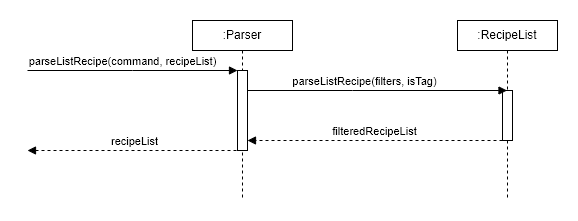

The diagram above was exported from draw.io. Its source (the exported page's mxGraphModel, read from the mxfile embedded in the PNG):
<mxGraphModel dx="1050" dy="573" grid="1" gridSize="10" guides="1" tooltips="1" connect="1" arrows="1" fold="1" page="1" pageScale="1" pageWidth="850" pageHeight="1100" math="0" shadow="0">
  <root>
    <mxCell id="0" />
    <mxCell id="1" parent="0" />
    <mxCell id="_4tWyV2C19qWUv99Xz-C-1" value=":RecipeList" style="shape=umlLifeline;perimeter=lifelinePerimeter;whiteSpace=wrap;html=1;container=1;dropTarget=0;collapsible=0;recursiveResize=0;outlineConnect=0;portConstraint=eastwest;newEdgeStyle={&quot;edgeStyle&quot;:&quot;elbowEdgeStyle&quot;,&quot;elbow&quot;:&quot;vertical&quot;,&quot;curved&quot;:0,&quot;rounded&quot;:0};size=30;" parent="1" vertex="1">
      <mxGeometry x="570" y="50" width="100" height="180" as="geometry" />
    </mxCell>
    <mxCell id="_4tWyV2C19qWUv99Xz-C-2" value="" style="html=1;points=[];perimeter=orthogonalPerimeter;outlineConnect=0;targetShapes=umlLifeline;portConstraint=eastwest;newEdgeStyle={&quot;edgeStyle&quot;:&quot;elbowEdgeStyle&quot;,&quot;elbow&quot;:&quot;vertical&quot;,&quot;curved&quot;:0,&quot;rounded&quot;:0};" parent="_4tWyV2C19qWUv99Xz-C-1" vertex="1">
      <mxGeometry x="45" y="70" width="10" height="50" as="geometry" />
    </mxCell>
    <mxCell id="_4tWyV2C19qWUv99Xz-C-3" value=":Parser" style="shape=umlLifeline;perimeter=lifelinePerimeter;whiteSpace=wrap;html=1;container=1;dropTarget=0;collapsible=0;recursiveResize=0;outlineConnect=0;portConstraint=eastwest;newEdgeStyle={&quot;edgeStyle&quot;:&quot;elbowEdgeStyle&quot;,&quot;elbow&quot;:&quot;vertical&quot;,&quot;curved&quot;:0,&quot;rounded&quot;:0};size=30;" parent="1" vertex="1">
      <mxGeometry x="305" y="50" width="100" height="180" as="geometry" />
    </mxCell>
    <mxCell id="_4tWyV2C19qWUv99Xz-C-4" value="" style="html=1;points=[];perimeter=orthogonalPerimeter;outlineConnect=0;targetShapes=umlLifeline;portConstraint=eastwest;newEdgeStyle={&quot;edgeStyle&quot;:&quot;elbowEdgeStyle&quot;,&quot;elbow&quot;:&quot;vertical&quot;,&quot;curved&quot;:0,&quot;rounded&quot;:0};" parent="_4tWyV2C19qWUv99Xz-C-3" vertex="1">
      <mxGeometry x="45" y="50" width="10" height="80" as="geometry" />
    </mxCell>
    <mxCell id="_4tWyV2C19qWUv99Xz-C-5" value="parseListRecipe(command, recipeList)" style="html=1;verticalAlign=bottom;endArrow=block;edgeStyle=elbowEdgeStyle;elbow=vertical;curved=0;rounded=0;" parent="1" target="_4tWyV2C19qWUv99Xz-C-4" edge="1">
      <mxGeometry x="-0.1" width="80" relative="1" as="geometry">
        <mxPoint x="140" y="100" as="sourcePoint" />
        <mxPoint x="290" y="100" as="targetPoint" />
        <mxPoint as="offset" />
      </mxGeometry>
    </mxCell>
    <mxCell id="_4tWyV2C19qWUv99Xz-C-6" value="parseListRecipe(filters, isTag)" style="html=1;verticalAlign=bottom;endArrow=block;edgeStyle=elbowEdgeStyle;elbow=vertical;curved=0;rounded=0;" parent="1" target="_4tWyV2C19qWUv99Xz-C-1" edge="1">
      <mxGeometry x="-0.1" width="80" relative="1" as="geometry">
        <mxPoint x="360" y="120" as="sourcePoint" />
        <mxPoint x="570" y="120" as="targetPoint" />
        <mxPoint as="offset" />
      </mxGeometry>
    </mxCell>
    <mxCell id="_4tWyV2C19qWUv99Xz-C-7" value="filteredRecipeList" style="html=1;verticalAlign=bottom;endArrow=block;edgeStyle=elbowEdgeStyle;elbow=vertical;curved=0;rounded=0;dashed=1;" parent="1" edge="1">
      <mxGeometry width="80" relative="1" as="geometry">
        <mxPoint x="615" y="170" as="sourcePoint" />
        <mxPoint x="360" y="170" as="targetPoint" />
      </mxGeometry>
    </mxCell>
    <mxCell id="_4tWyV2C19qWUv99Xz-C-8" value="recipeList" style="html=1;verticalAlign=bottom;endArrow=block;edgeStyle=elbowEdgeStyle;elbow=vertical;curved=0;rounded=0;dashed=1;" parent="1" edge="1">
      <mxGeometry width="80" relative="1" as="geometry">
        <mxPoint x="355" y="180" as="sourcePoint" />
        <mxPoint x="140" y="180" as="targetPoint" />
      </mxGeometry>
    </mxCell>
  </root>
</mxGraphModel>